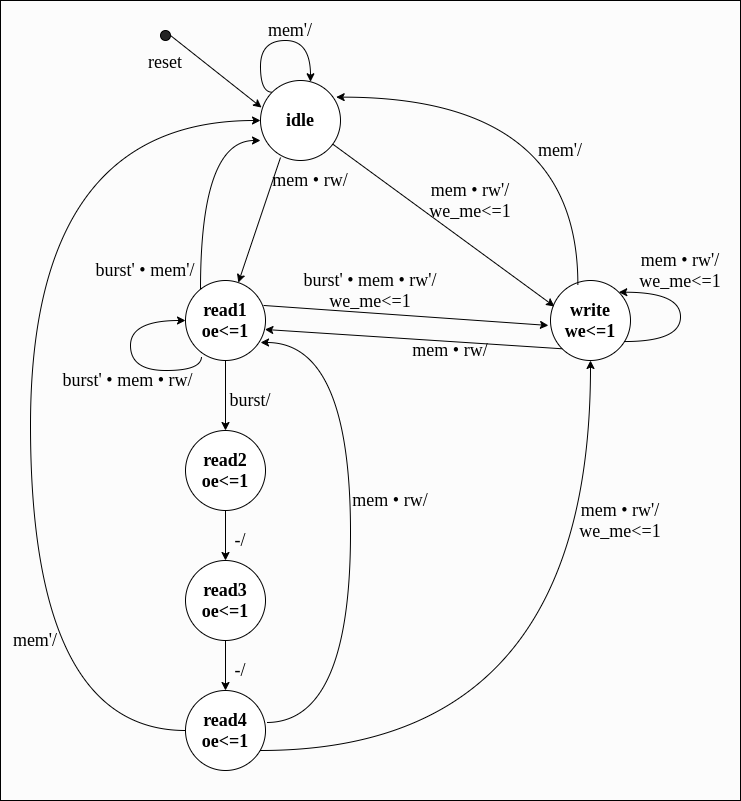

The diagram above was exported from draw.io. Its source (the exported page's mxGraphModel, read from the mxfile embedded in the PNG):
<mxGraphModel dx="1980" dy="1368" grid="1" gridSize="10" guides="1" tooltips="1" connect="1" arrows="1" fold="1" page="1" pageScale="1" pageWidth="850" pageHeight="1100" math="0" shadow="0">
  <root>
    <mxCell id="0" />
    <mxCell id="1" parent="0" />
    <mxCell id="KBw-OBpR2tDGKWE5g8ip-59" value="" style="rounded=0;whiteSpace=wrap;html=1;fillColor=#FCFCFC;fontFamily=Times New Roman;fontSize=18;" vertex="1" parent="1">
      <mxGeometry x="40" y="140" width="740" height="800" as="geometry" />
    </mxCell>
    <mxCell id="KBw-OBpR2tDGKWE5g8ip-1" value="&lt;h2&gt;&lt;font face=&quot;Verdana&quot;&gt;idle&lt;/font&gt;&lt;/h2&gt;" style="ellipse;whiteSpace=wrap;html=1;aspect=fixed;" vertex="1" parent="1">
      <mxGeometry x="300" y="220" width="80" height="80" as="geometry" />
    </mxCell>
    <mxCell id="KBw-OBpR2tDGKWE5g8ip-2" value="&lt;h2&gt;&lt;font face=&quot;Times New Roman&quot;&gt;read1&lt;br&gt;oe&amp;lt;=1&lt;/font&gt;&lt;/h2&gt;" style="ellipse;whiteSpace=wrap;html=1;aspect=fixed;" vertex="1" parent="1">
      <mxGeometry x="225" y="420" width="80" height="80" as="geometry" />
    </mxCell>
    <mxCell id="KBw-OBpR2tDGKWE5g8ip-14" value="" style="edgeStyle=orthogonalEdgeStyle;rounded=0;orthogonalLoop=1;jettySize=auto;html=1;" edge="1" parent="1" source="KBw-OBpR2tDGKWE5g8ip-3" target="KBw-OBpR2tDGKWE5g8ip-4">
      <mxGeometry relative="1" as="geometry" />
    </mxCell>
    <mxCell id="KBw-OBpR2tDGKWE5g8ip-3" value="&lt;h2&gt;read2&lt;br&gt;oe&amp;lt;=1&lt;/h2&gt;" style="ellipse;whiteSpace=wrap;html=1;aspect=fixed;fontFamily=Times New Roman;" vertex="1" parent="1">
      <mxGeometry x="225" y="570" width="80" height="80" as="geometry" />
    </mxCell>
    <mxCell id="KBw-OBpR2tDGKWE5g8ip-13" style="edgeStyle=orthogonalEdgeStyle;rounded=0;orthogonalLoop=1;jettySize=auto;html=1;exitX=0.5;exitY=1;exitDx=0;exitDy=0;entryX=0.5;entryY=0;entryDx=0;entryDy=0;" edge="1" parent="1" source="KBw-OBpR2tDGKWE5g8ip-4" target="KBw-OBpR2tDGKWE5g8ip-5">
      <mxGeometry relative="1" as="geometry" />
    </mxCell>
    <mxCell id="KBw-OBpR2tDGKWE5g8ip-4" value="&lt;h2&gt;read3&lt;br&gt;oe&amp;lt;=1&lt;/h2&gt;" style="ellipse;whiteSpace=wrap;html=1;aspect=fixed;fontFamily=Times New Roman;" vertex="1" parent="1">
      <mxGeometry x="225" y="700" width="80" height="80" as="geometry" />
    </mxCell>
    <mxCell id="KBw-OBpR2tDGKWE5g8ip-5" value="&lt;h2&gt;read4&lt;br&gt;oe&amp;lt;=1&lt;/h2&gt;" style="ellipse;whiteSpace=wrap;html=1;aspect=fixed;fontFamily=Times New Roman;" vertex="1" parent="1">
      <mxGeometry x="225" y="830" width="80" height="80" as="geometry" />
    </mxCell>
    <mxCell id="KBw-OBpR2tDGKWE5g8ip-6" value="&lt;h2&gt;write&lt;br&gt;we&amp;lt;=1&lt;/h2&gt;" style="ellipse;whiteSpace=wrap;html=1;aspect=fixed;fontFamily=Times New Roman;" vertex="1" parent="1">
      <mxGeometry x="590" y="420" width="80" height="80" as="geometry" />
    </mxCell>
    <mxCell id="KBw-OBpR2tDGKWE5g8ip-7" value="" style="endArrow=classic;html=1;entryX=0.05;entryY=0.325;entryDx=0;entryDy=0;entryPerimeter=0;" edge="1" parent="1" source="KBw-OBpR2tDGKWE5g8ip-1" target="KBw-OBpR2tDGKWE5g8ip-6">
      <mxGeometry width="50" height="50" relative="1" as="geometry">
        <mxPoint x="330" y="430" as="sourcePoint" />
        <mxPoint x="380" y="380" as="targetPoint" />
      </mxGeometry>
    </mxCell>
    <mxCell id="KBw-OBpR2tDGKWE5g8ip-8" value="" style="endArrow=classic;html=1;exitX=0.25;exitY=0.963;exitDx=0;exitDy=0;exitPerimeter=0;" edge="1" parent="1" source="KBw-OBpR2tDGKWE5g8ip-1" target="KBw-OBpR2tDGKWE5g8ip-2">
      <mxGeometry width="50" height="50" relative="1" as="geometry">
        <mxPoint x="310" y="301" as="sourcePoint" />
        <mxPoint x="380" y="380" as="targetPoint" />
      </mxGeometry>
    </mxCell>
    <mxCell id="KBw-OBpR2tDGKWE5g8ip-9" value="" style="ellipse;whiteSpace=wrap;html=1;aspect=fixed;fillColor=#242424;" vertex="1" parent="1">
      <mxGeometry x="200" y="170" width="10" height="10" as="geometry" />
    </mxCell>
    <mxCell id="KBw-OBpR2tDGKWE5g8ip-10" value="" style="endArrow=classic;html=1;exitX=1;exitY=0.5;exitDx=0;exitDy=0;entryX=0.013;entryY=0.338;entryDx=0;entryDy=0;entryPerimeter=0;" edge="1" parent="1" source="KBw-OBpR2tDGKWE5g8ip-9" target="KBw-OBpR2tDGKWE5g8ip-1">
      <mxGeometry width="50" height="50" relative="1" as="geometry">
        <mxPoint x="210" y="270" as="sourcePoint" />
        <mxPoint x="300" y="240" as="targetPoint" />
      </mxGeometry>
    </mxCell>
    <mxCell id="KBw-OBpR2tDGKWE5g8ip-11" value="" style="endArrow=classic;html=1;exitX=0.5;exitY=1;exitDx=0;exitDy=0;entryX=0.5;entryY=0;entryDx=0;entryDy=0;" edge="1" parent="1" source="KBw-OBpR2tDGKWE5g8ip-2" target="KBw-OBpR2tDGKWE5g8ip-3">
      <mxGeometry width="50" height="50" relative="1" as="geometry">
        <mxPoint x="360" y="630" as="sourcePoint" />
        <mxPoint x="410" y="580" as="targetPoint" />
      </mxGeometry>
    </mxCell>
    <mxCell id="KBw-OBpR2tDGKWE5g8ip-17" value="" style="endArrow=classic;html=1;entryX=0;entryY=0.75;entryDx=0;entryDy=0;entryPerimeter=0;edgeStyle=orthogonalEdgeStyle;curved=1;" edge="1" parent="1" source="KBw-OBpR2tDGKWE5g8ip-2" target="KBw-OBpR2tDGKWE5g8ip-1">
      <mxGeometry width="50" height="50" relative="1" as="geometry">
        <mxPoint x="350" y="440" as="sourcePoint" />
        <mxPoint x="250" y="300" as="targetPoint" />
        <Array as="points">
          <mxPoint x="240" y="280" />
        </Array>
      </mxGeometry>
    </mxCell>
    <mxCell id="KBw-OBpR2tDGKWE5g8ip-18" value="" style="endArrow=classic;html=1;exitX=0;exitY=0.5;exitDx=0;exitDy=0;entryX=0;entryY=0.5;entryDx=0;entryDy=0;edgeStyle=orthogonalEdgeStyle;curved=1;" edge="1" parent="1" source="KBw-OBpR2tDGKWE5g8ip-5" target="KBw-OBpR2tDGKWE5g8ip-1">
      <mxGeometry width="50" height="50" relative="1" as="geometry">
        <mxPoint x="350" y="760" as="sourcePoint" />
        <mxPoint x="400" y="710" as="targetPoint" />
        <Array as="points">
          <mxPoint x="70" y="870" />
          <mxPoint x="70" y="260" />
        </Array>
      </mxGeometry>
    </mxCell>
    <mxCell id="KBw-OBpR2tDGKWE5g8ip-20" value="" style="endArrow=classic;html=1;exitX=1.013;exitY=0.4;exitDx=0;exitDy=0;exitPerimeter=0;entryX=0.938;entryY=0.775;entryDx=0;entryDy=0;entryPerimeter=0;edgeStyle=orthogonalEdgeStyle;curved=1;" edge="1" parent="1" source="KBw-OBpR2tDGKWE5g8ip-5" target="KBw-OBpR2tDGKWE5g8ip-2">
      <mxGeometry width="50" height="50" relative="1" as="geometry">
        <mxPoint x="350" y="600" as="sourcePoint" />
        <mxPoint x="400" y="550" as="targetPoint" />
        <Array as="points">
          <mxPoint x="390" y="862" />
          <mxPoint x="390" y="482" />
        </Array>
      </mxGeometry>
    </mxCell>
    <mxCell id="KBw-OBpR2tDGKWE5g8ip-21" value="" style="endArrow=classic;html=1;entryX=0.5;entryY=1;entryDx=0;entryDy=0;edgeStyle=orthogonalEdgeStyle;curved=1;" edge="1" parent="1" source="KBw-OBpR2tDGKWE5g8ip-5" target="KBw-OBpR2tDGKWE5g8ip-6">
      <mxGeometry width="50" height="50" relative="1" as="geometry">
        <mxPoint x="350" y="600" as="sourcePoint" />
        <mxPoint x="400" y="550" as="targetPoint" />
        <Array as="points">
          <mxPoint x="630" y="890" />
        </Array>
      </mxGeometry>
    </mxCell>
    <mxCell id="KBw-OBpR2tDGKWE5g8ip-26" value="" style="endArrow=classic;html=1;exitX=0.925;exitY=0.763;exitDx=0;exitDy=0;exitPerimeter=0;edgeStyle=orthogonalEdgeStyle;curved=1;entryX=1;entryY=0;entryDx=0;entryDy=0;" edge="1" parent="1" source="KBw-OBpR2tDGKWE5g8ip-6" target="KBw-OBpR2tDGKWE5g8ip-6">
      <mxGeometry width="50" height="50" relative="1" as="geometry">
        <mxPoint x="350" y="340" as="sourcePoint" />
        <mxPoint x="690" y="310" as="targetPoint" />
        <Array as="points">
          <mxPoint x="720" y="481" />
          <mxPoint x="720" y="432" />
        </Array>
      </mxGeometry>
    </mxCell>
    <mxCell id="KBw-OBpR2tDGKWE5g8ip-27" value="" style="endArrow=classic;html=1;exitX=0.2;exitY=0.95;exitDx=0;exitDy=0;exitPerimeter=0;edgeStyle=orthogonalEdgeStyle;curved=1;entryX=0;entryY=0.5;entryDx=0;entryDy=0;" edge="1" parent="1" source="KBw-OBpR2tDGKWE5g8ip-2" target="KBw-OBpR2tDGKWE5g8ip-2">
      <mxGeometry width="50" height="50" relative="1" as="geometry">
        <mxPoint x="310" y="340" as="sourcePoint" />
        <mxPoint x="200" y="380" as="targetPoint" />
        <Array as="points">
          <mxPoint x="241" y="510" />
          <mxPoint x="170" y="510" />
          <mxPoint x="170" y="460" />
        </Array>
      </mxGeometry>
    </mxCell>
    <mxCell id="KBw-OBpR2tDGKWE5g8ip-28" value="" style="endArrow=classic;html=1;exitX=0;exitY=0;exitDx=0;exitDy=0;edgeStyle=orthogonalEdgeStyle;curved=1;" edge="1" parent="1" source="KBw-OBpR2tDGKWE5g8ip-1" target="KBw-OBpR2tDGKWE5g8ip-1">
      <mxGeometry width="50" height="50" relative="1" as="geometry">
        <mxPoint x="310" y="390" as="sourcePoint" />
        <mxPoint x="350" y="200" as="targetPoint" />
        <Array as="points">
          <mxPoint x="300" y="232" />
          <mxPoint x="300" y="180" />
          <mxPoint x="350" y="180" />
        </Array>
      </mxGeometry>
    </mxCell>
    <mxCell id="KBw-OBpR2tDGKWE5g8ip-30" value="&lt;h2&gt;&lt;span style=&quot;font-weight: normal&quot;&gt;reset&lt;/span&gt;&lt;/h2&gt;" style="text;html=1;strokeColor=none;fillColor=none;align=center;verticalAlign=middle;whiteSpace=wrap;rounded=0;fontFamily=Times New Roman;" vertex="1" parent="1">
      <mxGeometry x="185" y="192" width="40" height="20" as="geometry" />
    </mxCell>
    <mxCell id="KBw-OBpR2tDGKWE5g8ip-31" value="&lt;font style=&quot;font-size: 18px&quot;&gt;mem'/&lt;/font&gt;" style="text;html=1;strokeColor=none;fillColor=none;align=center;verticalAlign=middle;whiteSpace=wrap;rounded=0;fontFamily=Times New Roman;" vertex="1" parent="1">
      <mxGeometry x="310" y="160" width="40" height="20" as="geometry" />
    </mxCell>
    <mxCell id="KBw-OBpR2tDGKWE5g8ip-33" value="mem&amp;nbsp;&lt;span style=&quot;font-size: 18px;&quot;&gt;• rw/&lt;/span&gt;" style="text;html=1;strokeColor=none;fillColor=none;align=center;verticalAlign=middle;whiteSpace=wrap;rounded=0;fontFamily=Times New Roman;fontSize=18;" vertex="1" parent="1">
      <mxGeometry x="300" y="310" width="100" height="20" as="geometry" />
    </mxCell>
    <mxCell id="KBw-OBpR2tDGKWE5g8ip-35" value="mem&amp;nbsp;&lt;span style=&quot;font-size: 18px&quot;&gt;• rw'/&lt;br&gt;we_me&amp;lt;=1&lt;br&gt;&lt;/span&gt;" style="text;html=1;strokeColor=none;fillColor=none;align=center;verticalAlign=middle;whiteSpace=wrap;rounded=0;fontFamily=Times New Roman;fontSize=18;" vertex="1" parent="1">
      <mxGeometry x="460" y="330" width="100" height="20" as="geometry" />
    </mxCell>
    <mxCell id="KBw-OBpR2tDGKWE5g8ip-38" value="burst' •&amp;nbsp;mem&amp;nbsp;&lt;span style=&quot;font-size: 18px&quot;&gt;• rw'/&lt;br&gt;we_me&amp;lt;=1&lt;br&gt;&lt;/span&gt;" style="text;html=1;strokeColor=none;fillColor=none;align=center;verticalAlign=middle;whiteSpace=wrap;rounded=0;fontFamily=Times New Roman;fontSize=18;" vertex="1" parent="1">
      <mxGeometry x="340" y="420" width="140" height="20" as="geometry" />
    </mxCell>
    <mxCell id="KBw-OBpR2tDGKWE5g8ip-39" value="burst' • mem'/" style="text;html=1;strokeColor=none;fillColor=none;align=center;verticalAlign=middle;whiteSpace=wrap;rounded=0;fontFamily=Times New Roman;fontSize=18;" vertex="1" parent="1">
      <mxGeometry x="120" y="400" width="130" height="20" as="geometry" />
    </mxCell>
    <mxCell id="KBw-OBpR2tDGKWE5g8ip-40" value="" style="endArrow=classic;html=1;fontFamily=Times New Roman;fontSize=18;exitX=0.976;exitY=0.312;exitDx=0;exitDy=0;exitPerimeter=0;entryX=-0.026;entryY=0.562;entryDx=0;entryDy=0;entryPerimeter=0;" edge="1" parent="1" source="KBw-OBpR2tDGKWE5g8ip-2" target="KBw-OBpR2tDGKWE5g8ip-6">
      <mxGeometry width="50" height="50" relative="1" as="geometry">
        <mxPoint x="360" y="420" as="sourcePoint" />
        <mxPoint x="410" y="370" as="targetPoint" />
      </mxGeometry>
    </mxCell>
    <mxCell id="KBw-OBpR2tDGKWE5g8ip-41" value="burst' •&amp;nbsp;mem&amp;nbsp;&lt;span style=&quot;font-size: 18px&quot;&gt;• rw/&lt;/span&gt;" style="text;html=1;strokeColor=none;fillColor=none;align=center;verticalAlign=middle;whiteSpace=wrap;rounded=0;fontFamily=Times New Roman;fontSize=18;" vertex="1" parent="1">
      <mxGeometry x="95" y="510" width="145" height="20" as="geometry" />
    </mxCell>
    <mxCell id="KBw-OBpR2tDGKWE5g8ip-42" value="burst/" style="text;html=1;strokeColor=none;fillColor=none;align=center;verticalAlign=middle;whiteSpace=wrap;rounded=0;fontFamily=Times New Roman;fontSize=18;" vertex="1" parent="1">
      <mxGeometry x="240" y="530" width="100" height="20" as="geometry" />
    </mxCell>
    <mxCell id="KBw-OBpR2tDGKWE5g8ip-44" value="-/" style="text;html=1;strokeColor=none;fillColor=none;align=center;verticalAlign=middle;whiteSpace=wrap;rounded=0;fontFamily=Times New Roman;fontSize=18;" vertex="1" parent="1">
      <mxGeometry x="260" y="670" width="40" height="20" as="geometry" />
    </mxCell>
    <mxCell id="KBw-OBpR2tDGKWE5g8ip-45" value="-/" style="text;html=1;strokeColor=none;fillColor=none;align=center;verticalAlign=middle;whiteSpace=wrap;rounded=0;fontFamily=Times New Roman;fontSize=18;" vertex="1" parent="1">
      <mxGeometry x="260" y="800" width="40" height="20" as="geometry" />
    </mxCell>
    <mxCell id="KBw-OBpR2tDGKWE5g8ip-47" value="mem&amp;nbsp;&lt;span style=&quot;font-size: 18px&quot;&gt;• rw'/&lt;br&gt;we_me&amp;lt;=1&lt;br&gt;&lt;/span&gt;" style="text;html=1;strokeColor=none;fillColor=none;align=center;verticalAlign=middle;whiteSpace=wrap;rounded=0;fontFamily=Times New Roman;fontSize=18;" vertex="1" parent="1">
      <mxGeometry x="670" y="400" width="100" height="20" as="geometry" />
    </mxCell>
    <mxCell id="KBw-OBpR2tDGKWE5g8ip-48" value="&lt;font style=&quot;font-size: 18px&quot;&gt;mem'/&lt;/font&gt;" style="text;html=1;strokeColor=none;fillColor=none;align=center;verticalAlign=middle;whiteSpace=wrap;rounded=0;fontFamily=Times New Roman;" vertex="1" parent="1">
      <mxGeometry x="580" y="280" width="40" height="20" as="geometry" />
    </mxCell>
    <mxCell id="KBw-OBpR2tDGKWE5g8ip-49" value="" style="endArrow=classic;html=1;fontFamily=Times New Roman;fontSize=18;exitX=0.342;exitY=0.052;exitDx=0;exitDy=0;exitPerimeter=0;entryX=0.946;entryY=0.208;entryDx=0;entryDy=0;entryPerimeter=0;edgeStyle=orthogonalEdgeStyle;curved=1;" edge="1" parent="1" source="KBw-OBpR2tDGKWE5g8ip-6" target="KBw-OBpR2tDGKWE5g8ip-1">
      <mxGeometry width="50" height="50" relative="1" as="geometry">
        <mxPoint x="540" y="390" as="sourcePoint" />
        <mxPoint x="590" y="340" as="targetPoint" />
        <Array as="points">
          <mxPoint x="617" y="237" />
        </Array>
      </mxGeometry>
    </mxCell>
    <mxCell id="KBw-OBpR2tDGKWE5g8ip-53" value="" style="endArrow=classic;html=1;fontFamily=Times New Roman;fontSize=18;entryX=0.992;entryY=0.612;entryDx=0;entryDy=0;entryPerimeter=0;exitX=0;exitY=1;exitDx=0;exitDy=0;" edge="1" parent="1" source="KBw-OBpR2tDGKWE5g8ip-6" target="KBw-OBpR2tDGKWE5g8ip-2">
      <mxGeometry width="50" height="50" relative="1" as="geometry">
        <mxPoint x="450" y="610" as="sourcePoint" />
        <mxPoint x="500" y="560" as="targetPoint" />
      </mxGeometry>
    </mxCell>
    <mxCell id="KBw-OBpR2tDGKWE5g8ip-54" value="mem&amp;nbsp;&lt;span style=&quot;font-size: 18px;&quot;&gt;• rw/&lt;/span&gt;" style="text;html=1;strokeColor=none;fillColor=none;align=center;verticalAlign=middle;whiteSpace=wrap;rounded=0;fontFamily=Times New Roman;fontSize=18;" vertex="1" parent="1">
      <mxGeometry x="440" y="480" width="100" height="20" as="geometry" />
    </mxCell>
    <mxCell id="KBw-OBpR2tDGKWE5g8ip-55" value="mem&amp;nbsp;&lt;span style=&quot;font-size: 18px&quot;&gt;• rw'/&lt;br&gt;we_me&amp;lt;=1&lt;br&gt;&lt;/span&gt;" style="text;html=1;strokeColor=none;fillColor=none;align=center;verticalAlign=middle;whiteSpace=wrap;rounded=0;fontFamily=Times New Roman;fontSize=18;" vertex="1" parent="1">
      <mxGeometry x="610" y="650" width="100" height="20" as="geometry" />
    </mxCell>
    <mxCell id="KBw-OBpR2tDGKWE5g8ip-56" value="mem&amp;nbsp;&lt;span style=&quot;font-size: 18px;&quot;&gt;• rw/&lt;/span&gt;" style="text;html=1;strokeColor=none;fillColor=none;align=center;verticalAlign=middle;whiteSpace=wrap;rounded=0;fontFamily=Times New Roman;fontSize=18;" vertex="1" parent="1">
      <mxGeometry x="380" y="630" width="100" height="20" as="geometry" />
    </mxCell>
    <mxCell id="KBw-OBpR2tDGKWE5g8ip-57" value="mem'/" style="text;html=1;strokeColor=none;fillColor=none;align=center;verticalAlign=middle;whiteSpace=wrap;rounded=0;fontFamily=Times New Roman;fontSize=18;" vertex="1" parent="1">
      <mxGeometry x="55" y="770" width="40" height="20" as="geometry" />
    </mxCell>
  </root>
</mxGraphModel>